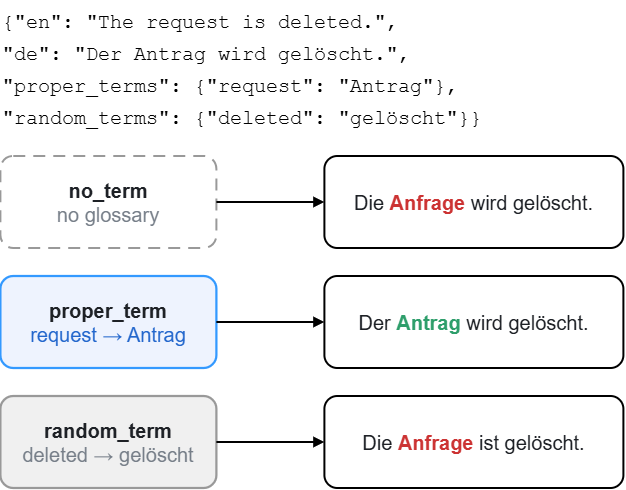

The diagram above was exported from draw.io. Its source (the exported page's mxGraphModel, read from the mxfile embedded in the PNG):
<mxGraphModel dx="1178" dy="648" grid="1" gridSize="12" guides="1" tooltips="1" connect="1" arrows="1" fold="1" page="1" pageScale="1" pageWidth="640" pageHeight="510" math="0" shadow="0">
  <root>
    <mxCell id="0" />
    <mxCell id="1" parent="0" />
    <mxCell id="hdr_record" parent="1" style="text;html=1;whiteSpace=wrap;fontSize=20;fontFamily=Courier New;align=left;verticalAlign=top;fontColor=#1E2126;" value="&lt;div style=&quot;line-height: 160%;&quot;&gt;&lt;div&gt;&lt;font style=&quot;color: rgb(0, 0, 0);&quot;&gt;{&quot;en&quot;: &quot;The request is deleted.&quot;,&amp;nbsp;&lt;/font&gt;&lt;/div&gt;&lt;div&gt;&lt;font style=&quot;color: rgb(0, 0, 0);&quot;&gt;&quot;de&quot;: &quot;Der Antrag wird gelöscht.&quot;,&amp;nbsp;&lt;/font&gt;&lt;div&gt;&lt;font style=&quot;color: rgb(0, 0, 0);&quot;&gt;&quot;proper_terms&quot;: {&quot;request&quot;: &quot;Antrag&quot;},&amp;nbsp;&lt;/font&gt;&lt;/div&gt;&lt;div&gt;&lt;font style=&quot;color: rgb(0, 0, 0);&quot;&gt;&quot;random_terms&quot;: {&quot;deleted&quot;: &quot;gelöscht&quot;}}&lt;/font&gt;&lt;/div&gt;&lt;/div&gt;&lt;/div&gt;" vertex="1">
      <mxGeometry height="144" width="623" x="8" y="12" as="geometry" />
    </mxCell>
    <mxCell id="noterm_input" parent="1" style="rounded=1;arcSize=14;whiteSpace=wrap;html=1;dashed=1;dashPattern=6 4;fillColor=#ffffff;strokeColor=#999999;strokeWidth=2;fontColor=#1E2126;fontSize=20;" value="&lt;b&gt;no_term&lt;/b&gt;&lt;br&gt;&lt;font style=&quot;color: rgb(118, 126, 136);&quot;&gt;no glossary&lt;/font&gt;" vertex="1">
      <mxGeometry height="92" width="216" x="8" y="168" as="geometry" />
    </mxCell>
    <mxCell id="noterm_output" parent="1" style="rounded=1;arcSize=14;whiteSpace=wrap;html=1;fillColor=#ffffff;strokeColor=#000000;strokeWidth=2;fontColor=#1E2126;fontSize=20;" value="Die &lt;font color=&quot;#CC3333&quot;&gt;&lt;b&gt;Anfrage&lt;/b&gt;&lt;/font&gt; wird gelöscht." vertex="1">
      <mxGeometry height="92" width="299" x="332" y="168" as="geometry" />
    </mxCell>
    <mxCell id="proper_input" parent="1" style="rounded=1;arcSize=14;whiteSpace=wrap;html=1;fillColor=#EEF3FE;strokeColor=#3399FF;strokeWidth=2.25;fontColor=#1E2126;fontSize=20;" value="&lt;b&gt;proper_term&lt;/b&gt;&lt;br&gt;&lt;font style=&quot;color: rgb(34, 102, 204);&quot;&gt;request → Antrag&lt;/font&gt;" vertex="1">
      <mxGeometry height="92" width="216" x="8" y="288" as="geometry" />
    </mxCell>
    <mxCell id="proper_output" parent="1" style="rounded=1;arcSize=14;whiteSpace=wrap;html=1;fillColor=#ffffff;strokeColor=#000000;strokeWidth=2;fontColor=#1E2126;fontSize=20;" value="Der &lt;font color=&quot;#2E9E6B&quot;&gt;&lt;b&gt;Antrag&lt;/b&gt;&lt;/font&gt; wird gelöscht." vertex="1">
      <mxGeometry height="92" width="299" x="332" y="288" as="geometry" />
    </mxCell>
    <mxCell id="random_input" parent="1" style="rounded=1;arcSize=14;whiteSpace=wrap;html=1;fillColor=#F0F0F0;strokeColor=#999999;strokeWidth=2.25;fontColor=#1E2126;fontSize=20;" value="&lt;b&gt;random_term&lt;/b&gt;&lt;br&gt;&lt;font style=&quot;color: rgb(118, 126, 136);&quot;&gt;deleted → gelöscht&lt;/font&gt;" vertex="1">
      <mxGeometry height="92" width="216" x="8" y="408" as="geometry" />
    </mxCell>
    <mxCell id="random_output" parent="1" style="rounded=1;arcSize=14;whiteSpace=wrap;html=1;fillColor=#ffffff;strokeColor=#000000;strokeWidth=2;fontColor=#1E2126;fontSize=20;" value="Die &lt;font color=&quot;#CC3333&quot;&gt;&lt;b&gt;Anfrage&lt;/b&gt;&lt;/font&gt; ist gelöscht." vertex="1">
      <mxGeometry height="92" width="299" x="332" y="408" as="geometry" />
    </mxCell>
    <mxCell id="e_noterm" edge="1" parent="1" source="noterm_input" style="html=1;endArrow=block;endFill=1;strokeColor=#000000;strokeWidth=2;exitX=1;exitY=0.5;entryX=0;entryY=0.5;fontSize=20;" target="noterm_output">
      <mxGeometry relative="1" as="geometry" />
    </mxCell>
    <mxCell id="e_proper" edge="1" parent="1" source="proper_input" style="html=1;endArrow=block;endFill=1;strokeColor=#000000;strokeWidth=2;exitX=1;exitY=0.5;entryX=0;entryY=0.5;fontSize=20;" target="proper_output">
      <mxGeometry relative="1" as="geometry" />
    </mxCell>
    <mxCell id="e_random" edge="1" parent="1" source="random_input" style="html=1;endArrow=block;endFill=1;strokeColor=#000000;strokeWidth=2;exitX=1;exitY=0.5;entryX=0;entryY=0.5;fontSize=20;" target="random_output">
      <mxGeometry relative="1" as="geometry" />
    </mxCell>
  </root>
</mxGraphModel>